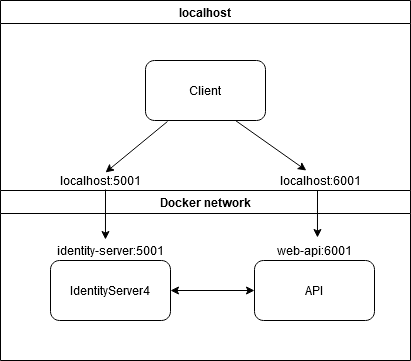

The diagram above was exported from draw.io. Its source (the exported page's mxGraphModel, read from the mxfile embedded in the PNG):
<mxGraphModel dx="1422" dy="763" grid="1" gridSize="10" guides="1" tooltips="1" connect="1" arrows="1" fold="1" page="1" pageScale="1" pageWidth="827" pageHeight="1169" math="0" shadow="0">
  <root>
    <mxCell id="0" />
    <mxCell id="1" parent="0" />
    <mxCell id="KsPI68WJuI8WIHzUn7lj-1" value="localhost" style="swimlane;" vertex="1" parent="1">
      <mxGeometry x="40" y="60" width="410" height="190" as="geometry">
        <mxRectangle x="100" y="130" width="80" height="23" as="alternateBounds" />
      </mxGeometry>
    </mxCell>
    <mxCell id="KsPI68WJuI8WIHzUn7lj-4" value="&lt;div&gt;Client&lt;/div&gt;" style="rounded=1;whiteSpace=wrap;html=1;" vertex="1" parent="KsPI68WJuI8WIHzUn7lj-1">
      <mxGeometry x="145" y="60" width="120" height="60" as="geometry" />
    </mxCell>
    <mxCell id="KsPI68WJuI8WIHzUn7lj-21" value="Docker network" style="swimlane;" vertex="1" parent="1">
      <mxGeometry x="40" y="250" width="410" height="170" as="geometry">
        <mxRectangle x="100" y="130" width="80" height="23" as="alternateBounds" />
      </mxGeometry>
    </mxCell>
    <mxCell id="KsPI68WJuI8WIHzUn7lj-22" value="&lt;div&gt;IdentityServer4&lt;/div&gt;" style="rounded=1;whiteSpace=wrap;html=1;" vertex="1" parent="KsPI68WJuI8WIHzUn7lj-21">
      <mxGeometry x="50" y="70" width="120" height="60" as="geometry" />
    </mxCell>
    <mxCell id="KsPI68WJuI8WIHzUn7lj-23" value="API" style="rounded=1;whiteSpace=wrap;html=1;" vertex="1" parent="KsPI68WJuI8WIHzUn7lj-21">
      <mxGeometry x="254" y="70" width="120" height="60" as="geometry" />
    </mxCell>
    <mxCell id="KsPI68WJuI8WIHzUn7lj-25" value="&lt;div&gt;web-api:6001&lt;/div&gt;" style="text;html=1;align=center;verticalAlign=middle;resizable=0;points=[];autosize=1;" vertex="1" parent="KsPI68WJuI8WIHzUn7lj-21">
      <mxGeometry x="269" y="50" width="90" height="20" as="geometry" />
    </mxCell>
    <mxCell id="KsPI68WJuI8WIHzUn7lj-26" value="&lt;div&gt;identity-server:5001&lt;/div&gt;" style="text;html=1;align=center;verticalAlign=middle;resizable=0;points=[];autosize=1;" vertex="1" parent="KsPI68WJuI8WIHzUn7lj-21">
      <mxGeometry x="50" y="50" width="120" height="20" as="geometry" />
    </mxCell>
    <mxCell id="KsPI68WJuI8WIHzUn7lj-29" value="" style="endArrow=classic;startArrow=classic;html=1;exitX=1;exitY=0.5;exitDx=0;exitDy=0;entryX=0;entryY=0.5;entryDx=0;entryDy=0;" edge="1" parent="KsPI68WJuI8WIHzUn7lj-21" source="KsPI68WJuI8WIHzUn7lj-22" target="KsPI68WJuI8WIHzUn7lj-23">
      <mxGeometry width="50" height="50" relative="1" as="geometry">
        <mxPoint x="190" y="130" as="sourcePoint" />
        <mxPoint x="240" y="80" as="targetPoint" />
      </mxGeometry>
    </mxCell>
    <mxCell id="KsPI68WJuI8WIHzUn7lj-27" value="" style="endArrow=classic;html=1;exitX=0.75;exitY=1;exitDx=0;exitDy=0;" edge="1" parent="1" source="KsPI68WJuI8WIHzUn7lj-4" target="KsPI68WJuI8WIHzUn7lj-31">
      <mxGeometry width="50" height="50" relative="1" as="geometry">
        <mxPoint x="280" y="142" as="sourcePoint" />
        <mxPoint x="340" y="150" as="targetPoint" />
      </mxGeometry>
    </mxCell>
    <mxCell id="KsPI68WJuI8WIHzUn7lj-28" value="" style="endArrow=classic;html=1;exitX=0.183;exitY=1.017;exitDx=0;exitDy=0;exitPerimeter=0;entryX=0.55;entryY=0.1;entryDx=0;entryDy=0;entryPerimeter=0;" edge="1" parent="1" source="KsPI68WJuI8WIHzUn7lj-4" target="KsPI68WJuI8WIHzUn7lj-30">
      <mxGeometry width="50" height="50" relative="1" as="geometry">
        <mxPoint x="298.03999999999996" y="141.98000000000002" as="sourcePoint" />
        <mxPoint x="350.66944411379586" y="300" as="targetPoint" />
      </mxGeometry>
    </mxCell>
    <mxCell id="KsPI68WJuI8WIHzUn7lj-30" value="&lt;div&gt;localhost:5001&lt;/div&gt;" style="text;html=1;align=center;verticalAlign=middle;resizable=0;points=[];autosize=1;" vertex="1" parent="1">
      <mxGeometry x="90" y="230" width="100" height="20" as="geometry" />
    </mxCell>
    <mxCell id="KsPI68WJuI8WIHzUn7lj-31" value="&lt;div&gt;localhost:6001&lt;/div&gt;" style="text;html=1;align=center;verticalAlign=middle;resizable=0;points=[];autosize=1;" vertex="1" parent="1">
      <mxGeometry x="310" y="230" width="100" height="20" as="geometry" />
    </mxCell>
    <mxCell id="KsPI68WJuI8WIHzUn7lj-32" value="" style="endArrow=classic;html=1;exitX=0.55;exitY=0.95;exitDx=0;exitDy=0;exitPerimeter=0;entryX=0.458;entryY=-0.05;entryDx=0;entryDy=0;entryPerimeter=0;" edge="1" parent="1" source="KsPI68WJuI8WIHzUn7lj-30" target="KsPI68WJuI8WIHzUn7lj-26">
      <mxGeometry width="50" height="50" relative="1" as="geometry">
        <mxPoint x="206.96000000000004" y="141.01999999999998" as="sourcePoint" />
        <mxPoint x="145" y="232" as="targetPoint" />
      </mxGeometry>
    </mxCell>
    <mxCell id="KsPI68WJuI8WIHzUn7lj-35" value="" style="endArrow=classic;html=1;entryX=0.533;entryY=-0.15;entryDx=0;entryDy=0;entryPerimeter=0;" edge="1" parent="1" target="KsPI68WJuI8WIHzUn7lj-25">
      <mxGeometry width="50" height="50" relative="1" as="geometry">
        <mxPoint x="357" y="250" as="sourcePoint" />
        <mxPoint x="144.96000000000004" y="299" as="targetPoint" />
      </mxGeometry>
    </mxCell>
  </root>
</mxGraphModel>